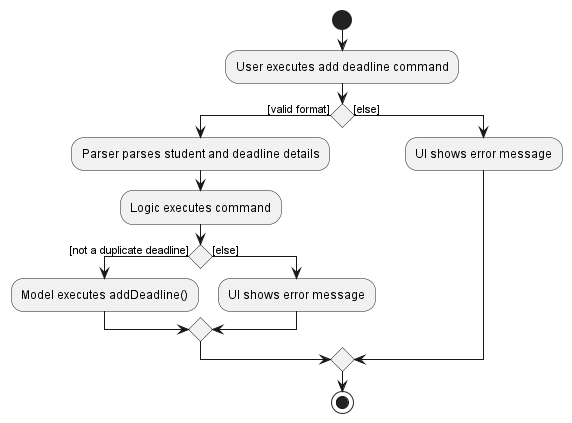

The diagram above was rendered by PlantUML. Its source (embedded in the PNG):
@startuml
start
:User executes add deadline command;

'Since the beta syntax does not support placing the condition outside the
'diamond we place it as the true branch instead.

if () then ([valid format])
    :Parser parses student and deadline details;
    :Logic executes command;
    if () then ([not a duplicate deadline])
        :Model executes addDeadline();
    else ([else])
        :UI shows error message;
       endif
else ([else])
    :UI shows error message;
endif
stop
@enduml